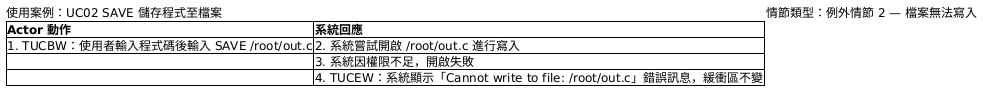

The diagram above was rendered by PlantUML. Its source (embedded in the PNG):
@startsalt
{
  使用案例：UC02 SAVE 儲存程式至檔案 | 情節類型：例外情節 2 — 檔案無法寫入
  {#
    **Actor 動作** | **系統回應**
    1. TUCBW：使用者輸入程式碼後輸入 SAVE /root/out.c | 2. 系統嘗試開啟 /root/out.c 進行寫入
    . | 3. 系統因權限不足，開啟失敗
    . | 4. TUCEW：系統顯示「Cannot write to file: /root/out.c」錯誤訊息，緩衝區不變
  }
}
@endsalt